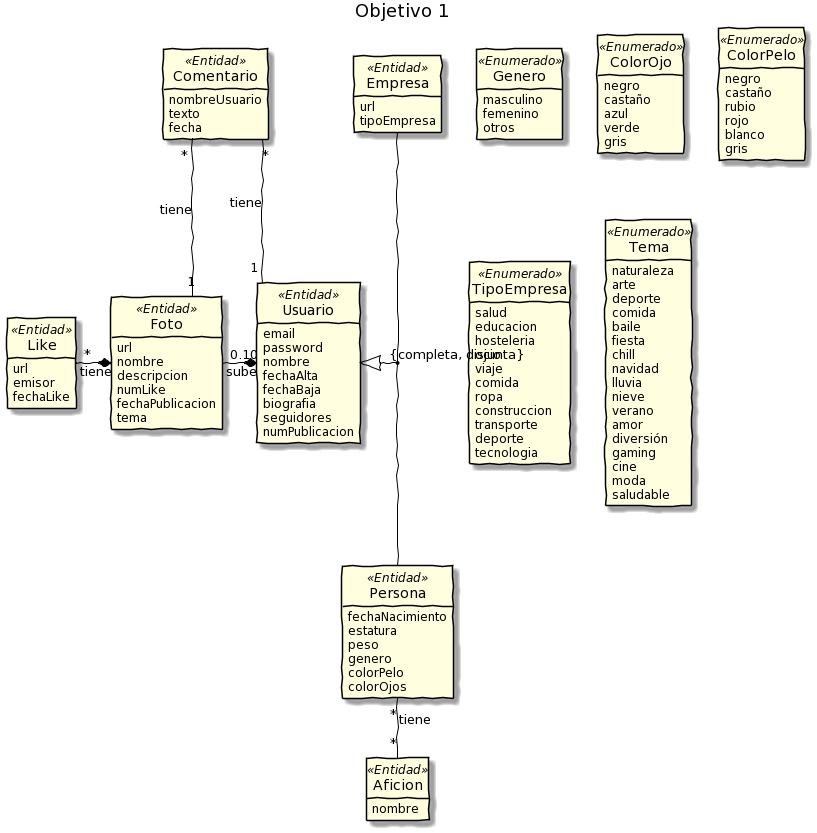

The diagram above was rendered by PlantUML. Its source (embedded in the PNG):
@startuml
title Objetivo 1

class Usuario <<Entidad>>{
    email
    password
    nombre
    fechaAlta
    fechaBaja
    biografia
    seguidores
    numPublicacion
}
Class Genero <<Enumerado>>{
    masculino
    femenino
    otros
}
class Foto <<Entidad>> {
    url
    nombre 
    descripcion
    numLike
    fechaPublicacion
    tema
}
Class Aficion <<Entidad>>{
    nombre
}

Class ColorOjo <<Enumerado>>{
    negro
    castaño
    azul
    verde
    gris
}
class ColorPelo <<Enumerado>>{
    negro
    castaño
    rubio
    rojo
    blanco
    gris
}
Class Like <<Entidad>> {
    url
    emisor
    fechaLike
}
Class Comentario <<Entidad>>{
    nombreUsuario
    texto
    fecha
}

Class TipoEmpresa <<Enumerado>>{
    salud
    educacion
    hosteleria
    ocio
    viaje
    comida
    ropa
    construccion
    transporte
    deporte
    tecnologia
}

Class Tema <<Enumerado>>{
    naturaleza
    arte
    deporte
    comida
    baile
    fiesta
    chill
    navidad
    lluvia
    nieve
    verano
    amor
    diversión
    gaming
    cine
    moda
    saludable
}
Class Empresa <<Entidad>>{
    url
    tipoEmpresa
}
class Persona <<Entidad>>{
    fechaNacimiento
    estatura
    peso
    genero
    colorPelo
    colorOjos
}
hide circle
hide methods
'hide attributes
skinparam handwritten true
skinparam linetype ortho 
skinparam defaultFontName Papyrus
skinparam Arrow{
    FontColor Black 
}
skinparam class {
    BackgroundColor LightYellow
    ArrowColor Black
    BorderColor Black
    FontSize 14
    AttributeFontColor Black
    AttributeFontSize 12
}
skinparam note {
    BackgroundColor LightSkyBlue
    ArrowColor Black
    BorderColor Black
    FontSize 9
}

Usuario *-l-"0.10" Foto : sube
Persona "*" -- "*" Aficion : tiene
Usuario <|-l- (Empresa, Persona) : {completa, disjunta}
Foto *-l-"*" Like: tiene
Foto "1"-u-"*" Comentario: tiene
Usuario"1"--"*" Comentario: tiene
@enduml